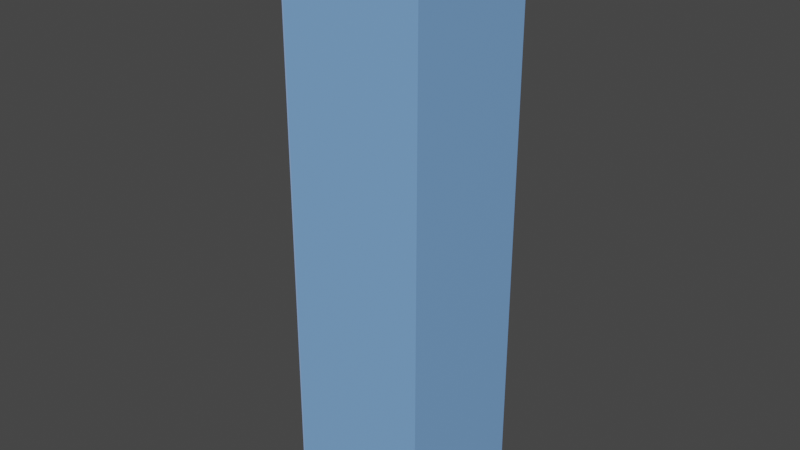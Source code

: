 # Source: locker.blend  (saved by Blender 3.3.6; exported with 4.5.12 LTS)
import bpy
from mathutils import Matrix  # noqa: F401  (used for matrix-valued properties, if any)

bpy.ops.wm.read_factory_settings(use_empty=True)
scene = bpy.context.scene
scene.name = 'Scene'

# ---- collections
col_collection = bpy.data.collections.new('Collection'); scene.collection.children.link(col_collection)

# ---- materials (node trees are filled in below, after node groups)
mat_material_002 = bpy.data.materials.new('Material.002')
mat_material_002.use_transparent_shadow = False
mat_material_001 = bpy.data.materials.new('Material.001')
mat_material_001.use_transparent_shadow = False
mat_material_003 = bpy.data.materials.new('Material.003')
mat_material_003.use_transparent_shadow = False

# ---- material node trees
mat_material_002.use_nodes = True; mat_material_002.node_tree.nodes.clear()
_N = mat_material_002.node_tree.nodes; _L = mat_material_002.node_tree.links
n0 = _N.new('ShaderNodeBsdfPrincipled'); n0.name = 'Principled BSDF'; n0.location = (10, 300)
n0.distribution = 'GGX'
n0.subsurface_method = 'RANDOM_WALK_SKIN'
n0.inputs[0].default_value = (0.2086, 0.4179, 0.7991, 1.0)
n0.inputs[3].default_value = 1.45
n0.inputs[27].default_value = (0.0, 0.0, 0.0, 1.0)
n0.inputs[28].default_value = 1.0
n1 = _N.new('ShaderNodeOutputMaterial'); n1.name = 'Material Output'; n1.location = (300, 300)
_L.new(n0.outputs[0], n1.inputs[0])
n1.is_active_output = True
mat_material_001.use_nodes = True; mat_material_001.node_tree.nodes.clear()
_N = mat_material_001.node_tree.nodes; _L = mat_material_001.node_tree.links
n0 = _N.new('ShaderNodeBsdfPrincipled'); n0.name = 'Principled BSDF'; n0.location = (10, 300)
n0.distribution = 'GGX'
n0.subsurface_method = 'RANDOM_WALK_SKIN'
n0.inputs[0].default_value = (0.2975, 0.4641, 0.7991, 1.0)
n0.inputs[2].default_value = 0.2091
n0.inputs[3].default_value = 1.45
n0.inputs[27].default_value = (0.0, 0.0, 0.0, 1.0)
n0.inputs[28].default_value = 1.0
n1 = _N.new('ShaderNodeOutputMaterial'); n1.name = 'Material Output'; n1.location = (300, 300)
_L.new(n0.outputs[0], n1.inputs[0])
n1.is_active_output = True
mat_material_003.use_nodes = True; mat_material_003.node_tree.nodes.clear()
_N = mat_material_003.node_tree.nodes; _L = mat_material_003.node_tree.links
n0 = _N.new('ShaderNodeBsdfPrincipled'); n0.name = 'Principled BSDF'; n0.location = (10, 300)
n0.distribution = 'GGX'
n0.subsurface_method = 'RANDOM_WALK_SKIN'
n0.inputs[0].default_value = (0.2785, 0.2785, 0.2785, 1.0)
n0.inputs[1].default_value = 1.0
n0.inputs[3].default_value = 1.45
n0.inputs[27].default_value = (0.0, 0.0, 0.0, 1.0)
n0.inputs[28].default_value = 1.0
n1 = _N.new('ShaderNodeOutputMaterial'); n1.name = 'Material Output'; n1.location = (300, 300)
_L.new(n0.outputs[0], n1.inputs[0])
n1.is_active_output = True

# ---- world
world_world = bpy.data.worlds.new('World'); scene.world = world_world
world_world.use_nodes = True; world_world.node_tree.nodes.clear()
_N = world_world.node_tree.nodes; _L = world_world.node_tree.links
n0 = _N.new('ShaderNodeOutputWorld'); n0.name = 'World Output'; n0.location = (300, 300)
n1 = _N.new('ShaderNodeBackground'); n1.name = 'Background'; n1.location = (10, 300)
n1.inputs[0].default_value = (0.05088, 0.05088, 0.05088, 1.0)
_L.new(n1.outputs[0], n0.inputs[0])
n0.is_active_output = True
world_world.color = (0.05088, 0.05088, 0.05088)
world_world.use_sun_shadow = False
world_world.sun_shadow_jitter_overblur = 0.0

# ---- meshes
me_cube_001 = bpy.data.meshes.new('Cube.001')
me_cube_001.from_pydata([(-1.0, -1.0, -4.145), (-1.0, -1.0, 4.145), (-1.0, 1.0, -4.145), (-1.0, 1.0, 4.145), (1.0, -1.0, -4.145), (1.0, -1.0, 4.145), (1.0, 1.0, -4.145), (1.0, 1.0, 4.145), (-1.0, -0.9646, -4.11), (-1.0, -0.9646, 4.11), (-1.0, 0.9646, -4.11), (-1.0, 0.9646, 4.11), (0.9711, -0.9711, -4.116), (0.9711, -0.9711, 4.116), (0.9711, 0.9711, -4.116), (0.9711, 0.9711, 4.116)], [], [(2, 3, 7, 6), (6, 7, 5, 4), (4, 5, 1, 0), (2, 6, 4, 0), (7, 3, 1, 5), (10, 14, 15, 11), (14, 12, 13, 15), (12, 8, 9, 13), (10, 8, 12, 14), (15, 13, 9, 11), (2, 0, 8, 10), (0, 1, 9, 8), (1, 3, 11, 9), (3, 2, 10, 11)])
_uv = me_cube_001.uv_layers.new(name='UVMap')
_uv.uv.foreach_set('vector', [0.375, 0.25, 0.625, 0.25, 0.625, 0.5, 0.375, 0.5, 0.375, 0.5, 0.625, 0.5, 0.625, 0.75, 0.375, 0.75, 0.375, 0.75, 0.625, 0.75, 0.625, 1.0, 0.375, 1.0, 0.125, 0.5, 0.375, 0.5, 0.375, 0.75, 0.125, 0.75, 0.625, 0.5, 0.875, 0.5, 0.875, 0.75, 0.625, 0.75, 0.375, 0.25, 0.375, 0.5, 0.625, 0.5, 0.625, 0.25, 0.375, 0.5, 0.375, 0.75, 0.625, 0.75, 0.625, 0.5, 0.375, 0.75, 0.375, 1.0, 0.625, 1.0, 0.625, 0.75, 0.125, 0.5, 0.125, 0.75, 0.375, 0.75, 0.375, 0.5, 0.625, 0.5, 0.625, 0.75, 0.875, 0.75, 0.875, 0.5, 0.125, 0.5, 0.125, 0.75, 0.125, 0.75, 0.125, 0.5, 0.375, 1.0, 0.625, 1.0, 0.625, 1.0, 0.375, 1.0, 0.875, 0.75, 0.875, 0.5, 0.875, 0.5, 0.875, 0.75, 0.625, 0.25, 0.375, 0.25, 0.375, 0.25, 0.625, 0.25])
me_cube_001.materials.append(mat_material_002)
me_cube_001.update()
me_cube_005 = bpy.data.meshes.new('Cube.005')
me_cube_005.from_pydata([(0.04324, -0.9533, -4.041), (0.04324, 0.9533, -4.041), (0.04324, -0.9533, 4.041), (0.04324, 0.9533, 4.041), (0.04324, -0.9533, 0.0), (0.04324, 0.9533, 0.0), (0.04324, -0.3693, -4.041), (0.04324, 0.2662, -4.041), (0.04324, 0.5904, 4.041), (0.04324, -0.6267, 4.041), (0.04324, -0.6267, 0.0), (0.04324, 0.5904, 0.0), (0.04324, 0.9533, 2.103), (0.04324, 0.9533, 3.45), (0.04324, -0.9533, 3.45), (0.04324, -0.9533, 2.103), (0.05534, 0.588, 2.103), (0.05534, 0.588, 3.45), (0.05534, -0.629, 2.103), (0.05534, -0.629, 3.45), (0.04324, 0.9533, 2.275), (0.04324, 0.9533, 2.444), (0.04324, 0.9533, 2.612), (0.04324, 0.9533, 2.78), (0.04324, 0.9533, 2.949), (0.04324, 0.9533, 3.117), (0.04324, 0.9533, 3.285), (0.04324, -0.9533, 3.285), (0.04324, -0.9533, 3.117), (0.04324, -0.9533, 2.949), (0.04324, -0.9533, 2.78), (0.04324, -0.9533, 2.612), (0.04324, -0.9533, 2.444), (0.04324, -0.9533, 2.275), (0.05534, 0.588, 2.275), (0.05534, 0.588, 2.443), (0.05534, 0.588, 2.611), (0.05534, 0.588, 2.78), (0.05534, 0.588, 2.948), (0.05534, 0.588, 3.117), (0.05534, 0.588, 3.285), (0.05534, -0.629, 2.275), (0.05534, -0.629, 2.443), (0.05534, -0.629, 2.611), (0.05534, -0.629, 2.78), (0.05534, -0.629, 2.948), (0.05534, -0.629, 3.117), (0.05534, -0.629, 3.285), (0.04324, -0.9533, 1.889), (0.04324, 0.9533, 1.889), (0.04324, 0.5904, 1.889), (0.04324, -0.6267, 1.889), (0.04324, 0.9533, 3.621), (0.05534, 0.588, 3.621), (0.05534, -0.629, 3.621), (0.04324, -0.9533, 3.621)], [], [(54, 55, 2, 9), (6, 0, 4, 10), (1, 7, 11, 5), (7, 6, 10, 11), (52, 53, 8, 3), (53, 54, 9, 8), (50, 51, 18, 16), (49, 50, 16, 12), (26, 40, 17, 13), (51, 48, 15, 18), (47, 27, 14, 19), (18, 15, 33, 41), (41, 33, 32, 42), (42, 32, 31, 43), (43, 31, 30, 44), (44, 30, 29, 45), (45, 29, 28, 46), (46, 28, 27, 47), (12, 16, 34, 20), (20, 34, 35, 21), (21, 35, 36, 22), (22, 36, 37, 23), (23, 37, 38, 24), (24, 38, 39, 25), (25, 39, 40, 26), (16, 18, 41, 34), (35, 42, 43, 36), (37, 44, 45, 38), (39, 46, 47, 40), (10, 4, 48, 51), (5, 11, 50, 49), (11, 10, 51, 50), (17, 19, 54, 53), (13, 17, 53, 52), (19, 14, 55, 54)])
_uv = me_cube_005.uv_layers.new(name='UVMap')
_uv.uv.foreach_set('vector', [0.612, 0.6734, 0.612, 0.75, 0.625, 0.75, 0.625, 0.6734, 0.375, 0.6734, 0.375, 0.75, 0.5, 0.75, 0.5, 0.6734, 0.375, 0.5, 0.375, 0.5901, 0.5, 0.5901, 0.5, 0.5, 0.375, 0.5901, 0.375, 0.6734, 0.5, 0.6734, 0.5, 0.5901, 0.612, 0.5, 0.612, 0.5901, 0.625, 0.5901, 0.625, 0.5, 0.612, 0.5901, 0.612, 0.6734, 0.625, 0.6734, 0.625, 0.5901, 0.5584, 0.5901, 0.5584, 0.6734, 0.5651, 0.6734, 0.5651, 0.5901, 0.5584, 0.5, 0.5584, 0.5901, 0.5651, 0.5901, 0.5651, 0.5, 0.6016, 0.5, 0.6016, 0.5901, 0.6067, 0.5901, 0.6067, 0.5, 0.5584, 0.6734, 0.5584, 0.75, 0.5651, 0.75, 0.5651, 0.6734, 0.6016, 0.6734, 0.6016, 0.75, 0.6067, 0.75, 0.6067, 0.6734, 0.5651, 0.6734, 0.5651, 0.75, 0.5704, 0.75, 0.5704, 0.6734, 0.5704, 0.6734, 0.5704, 0.75, 0.5756, 0.75, 0.5756, 0.6734, 0.5756, 0.6734, 0.5756, 0.75, 0.5808, 0.75, 0.5808, 0.6734, 0.5808, 0.6734, 0.5808, 0.75, 0.586, 0.75, 0.586, 0.6734, 0.586, 0.6734, 0.586, 0.75, 0.5912, 0.75, 0.5912, 0.6734, 0.5912, 0.6734, 0.5912, 0.75, 0.5964, 0.75, 0.5964, 0.6734, 0.5964, 0.6734, 0.5964, 0.75, 0.6016, 0.75, 0.6016, 0.6734, 0.5651, 0.5, 0.5651, 0.5901, 0.5704, 0.5901, 0.5704, 0.5, 0.5704, 0.5, 0.5704, 0.5901, 0.5756, 0.5901, 0.5756, 0.5, 0.5756, 0.5, 0.5756, 0.5901, 0.5808, 0.5901, 0.5808, 0.5, 0.5808, 0.5, 0.5808, 0.5901, 0.586, 0.5901, 0.586, 0.5, 0.586, 0.5, 0.586, 0.5901, 0.5912, 0.5901, 0.5912, 0.5, 0.5912, 0.5, 0.5912, 0.5901, 0.5964, 0.5901, 0.5964, 0.5, 0.5964, 0.5, 0.5964, 0.5901, 0.6016, 0.5901, 0.6016, 0.5, 0.5651, 0.5901, 0.5651, 0.6734, 0.5704, 0.6734, 0.5704, 0.5901, 0.5756, 0.5901, 0.5756, 0.6734, 0.5808, 0.6734, 0.5808, 0.5901, 0.586, 0.5901, 0.586, 0.6734, 0.5912, 0.6734, 0.5912, 0.5901, 0.5964, 0.5901, 0.5964, 0.6734, 0.6016, 0.6734, 0.6016, 0.5901, 0.5, 0.6734, 0.5, 0.75, 0.5584, 0.75, 0.5584, 0.6734, 0.5, 0.5, 0.5, 0.5901, 0.5584, 0.5901, 0.5584, 0.5, 0.5, 0.5901, 0.5, 0.6734, 0.5584, 0.6734, 0.5584, 0.5901, 0.6067, 0.5901, 0.6067, 0.6734, 0.612, 0.6734, 0.612, 0.5901, 0.6067, 0.5, 0.6067, 0.5901, 0.612, 0.5901, 0.612, 0.5, 0.6067, 0.6734, 0.6067, 0.75, 0.612, 0.75, 0.612, 0.6734])
me_cube_005.materials.append(mat_material_001)
me_cube_005.update()
me_cube_007 = bpy.data.meshes.new('Cube.007')
me_cube_007.from_pydata([(-0.9931, -0.9551, -4.032), (-0.9931, 0.9501, -4.032), (-0.9931, -0.9551, 4.044), (-0.9931, 0.9501, 4.044), (-0.9931, -0.9551, 0.0), (-0.9931, 0.9501, 0.0), (-0.9931, -0.3399, -4.032), (-0.9931, 0.2952, -4.032), (-0.9931, 0.6622, 4.056), (-0.9931, -0.7188, 4.044), (-0.9931, -0.7188, 0.0), (-0.9931, 0.6622, 0.0), (-0.9931, -0.9551, 3.561), (-0.9931, -0.9551, 2.213), (-0.9931, 0.9501, 3.561), (-0.9931, 0.9501, 2.213), (-0.9931, 0.6622, 2.219), (-0.9931, 0.6622, 3.571), (-0.9931, -0.7188, 2.213), (-0.9931, -0.7188, 3.561), (-0.9931, -0.9551, 3.399), (-0.9931, -0.9551, 3.231), (-0.9931, -0.9551, 3.062), (-0.9931, -0.9551, 2.894), (-0.9931, -0.9551, 2.725), (-0.9931, -0.9551, 2.557), (-0.9931, -0.9551, 2.388), (-0.9931, 0.9501, 3.399), (-0.9931, 0.9501, 3.231), (-0.9931, 0.9501, 3.062), (-0.9931, 0.9501, 2.894), (-0.9931, 0.9501, 2.725), (-0.9931, 0.9501, 2.557), (-0.9931, 0.9501, 2.388), (-0.9931, 0.6622, 2.395), (-0.9931, 0.6622, 2.564), (-0.9931, 0.6622, 2.733), (-0.9931, 0.6622, 2.902), (-0.9931, 0.6622, 3.071), (-0.9931, 0.6622, 3.24), (-0.9931, 0.6622, 3.409), (-0.9931, -0.7188, 2.388), (-0.9931, -0.7188, 2.557), (-0.9931, -0.7188, 2.725), (-0.9931, -0.7188, 2.894), (-0.9931, -0.7188, 3.062), (-0.9931, -0.7188, 3.231), (-0.9931, -0.7188, 3.399), (-0.9931, 0.6622, 3.409), (-0.9931, 0.6622, 3.571), (-0.9931, -0.7188, 3.399), (-0.9931, -0.7188, 3.561), (-0.9231, -0.9551, -4.032), (-0.9231, 0.9501, -4.032), (-0.9231, -0.9551, 4.044), (-0.9231, 0.9501, 4.044), (-0.9231, -0.9551, 0.0), (-0.9231, 0.9501, 0.0), (-0.9231, -0.3399, -4.032), (-0.9231, 0.2952, -4.032), (-0.9231, 0.6622, 4.056), (-0.9231, -0.7188, 4.044), (-0.9231, -0.7188, 0.0), (-0.9231, 0.6622, 0.0), (-0.9231, -0.9551, 3.561), (-0.9231, -0.9551, 2.213), (-0.9231, 0.9501, 3.561), (-0.9231, 0.9501, 2.213), (-0.9231, 0.6622, 2.219), (-0.9348, 0.6622, 3.532), (-0.9231, -0.7188, 2.213), (-0.9349, -0.7188, 3.522), (-0.9231, -0.9551, 3.399), (-0.9231, -0.9551, 3.231), (-0.9231, -0.9551, 3.062), (-0.9231, -0.9551, 2.894), (-0.9231, -0.9551, 2.725), (-0.9231, -0.9551, 2.557), (-0.9231, -0.9551, 2.388), (-0.9231, 0.9501, 3.399), (-0.9231, 0.9501, 3.231), (-0.9231, 0.9501, 3.062), (-0.9231, 0.9501, 2.894), (-0.9231, 0.9501, 2.725), (-0.9231, 0.9501, 2.557), (-0.9231, 0.9501, 2.388), (-0.9231, 0.6622, 2.395), (-0.9231, 0.6622, 2.564), (-0.9231, 0.6622, 2.733), (-0.9231, 0.6622, 2.902), (-0.9231, 0.6622, 3.071), (-0.9231, 0.6622, 3.24), (-0.9349, 0.6622, 3.37), (-0.9231, -0.7188, 2.388), (-0.9231, -0.7188, 2.557), (-0.9231, -0.7188, 2.725), (-0.9231, -0.7188, 2.894), (-0.9231, -0.7188, 3.062), (-0.9231, -0.7188, 3.231), (-0.9348, -0.7188, 3.36), (-0.9931, 0.6622, 3.339), (-0.9931, 0.6622, 3.501), (-0.9931, -0.7188, 3.329), (-0.9931, -0.7188, 3.491), (-0.9931, -0.9551, 4.032), (-0.9931, 0.9501, 4.032), (-0.9931, -0.9551, -4.044), (-0.9931, 0.9501, -4.044), (-0.9931, -0.3399, 4.032), (-0.9931, 0.2952, 4.032), (-0.9931, 0.6622, -4.056), (-0.9931, -0.7188, -4.044), (-0.9931, -0.9551, -3.561), (-0.9931, -0.9551, -2.213), (-0.9931, 0.9501, -3.561), (-0.9931, 0.9501, -2.213), (-0.9931, 0.6622, -2.219), (-0.9931, 0.6622, -3.571), (-0.9931, -0.7188, -2.213), (-0.9931, -0.7188, -3.561), (-0.9931, -0.9551, -3.399), (-0.9931, -0.9551, -3.231), (-0.9931, -0.9551, -3.062), (-0.9931, -0.9551, -2.894), (-0.9931, -0.9551, -2.725), (-0.9931, -0.9551, -2.557), (-0.9931, -0.9551, -2.388), (-0.9931, 0.9501, -3.399), (-0.9931, 0.9501, -3.231), (-0.9931, 0.9501, -3.062), (-0.9931, 0.9501, -2.894), (-0.9931, 0.9501, -2.725), (-0.9931, 0.9501, -2.557), (-0.9931, 0.9501, -2.388), (-0.9931, 0.6622, -2.395), (-0.9931, 0.6622, -2.564), (-0.9931, 0.6622, -2.733), (-0.9931, 0.6622, -2.902), (-0.9931, 0.6622, -3.071), (-0.9931, 0.6622, -3.24), (-0.9931, 0.6622, -3.409), (-0.9931, -0.7188, -2.388), (-0.9931, -0.7188, -2.557), (-0.9931, -0.7188, -2.725), (-0.9931, -0.7188, -2.894), (-0.9931, -0.7188, -3.062), (-0.9931, -0.7188, -3.231), (-0.9931, -0.7188, -3.399), (-0.9931, 0.6622, -3.409), (-0.9931, 0.6622, -3.571), (-0.9931, -0.7188, -3.399), (-0.9931, -0.7188, -3.561), (-0.9231, -0.9551, 4.032), (-0.9231, 0.9501, 4.032), (-0.9231, -0.9551, -4.044), (-0.9231, 0.9501, -4.044), (-0.9231, -0.3399, 4.032), (-0.9231, 0.2952, 4.032), (-0.9231, 0.6622, -4.056), (-0.9231, -0.7188, -4.044), (-0.9231, -0.9551, -3.561), (-0.9231, -0.9551, -2.213), (-0.9231, 0.9501, -3.561), (-0.9231, 0.9501, -2.213), (-0.9231, 0.6622, -2.219), (-0.9348, 0.6622, -3.532), (-0.9231, -0.7188, -2.213), (-0.9349, -0.7188, -3.522), (-0.9231, -0.9551, -3.399), (-0.9231, -0.9551, -3.231), (-0.9231, -0.9551, -3.062), (-0.9231, -0.9551, -2.894), (-0.9231, -0.9551, -2.725), (-0.9231, -0.9551, -2.557), (-0.9231, -0.9551, -2.388), (-0.9231, 0.9501, -3.399), (-0.9231, 0.9501, -3.231), (-0.9231, 0.9501, -3.062), (-0.9231, 0.9501, -2.894), (-0.9231, 0.9501, -2.725), (-0.9231, 0.9501, -2.557), (-0.9231, 0.9501, -2.388), (-0.9231, 0.6622, -2.395), (-0.9231, 0.6622, -2.564), (-0.9231, 0.6622, -2.733), (-0.9231, 0.6622, -2.902), (-0.9231, 0.6622, -3.071), (-0.9231, 0.6622, -3.24), (-0.9349, 0.6622, -3.37), (-0.9231, -0.7188, -2.388), (-0.9231, -0.7188, -2.557), (-0.9231, -0.7188, -2.725), (-0.9231, -0.7188, -2.894), (-0.9231, -0.7188, -3.062), (-0.9231, -0.7188, -3.231), (-0.9348, -0.7188, -3.36), (-0.9931, 0.6622, -3.339), (-0.9931, 0.6622, -3.501), (-0.9931, -0.7188, -3.329), (-0.9931, -0.7188, -3.491)], [], [(19, 12, 2, 9), (6, 0, 4, 10), (1, 7, 11, 5), (7, 6, 10, 11), (14, 17, 8, 3), (17, 19, 9, 8), (11, 10, 18, 16), (19, 17, 49, 51), (5, 11, 16, 15), (27, 40, 17, 14), (10, 4, 13, 18), (47, 20, 12, 19), (18, 13, 26, 41), (41, 26, 25, 42), (42, 25, 24, 43), (43, 24, 23, 44), (44, 23, 22, 45), (45, 22, 21, 46), (46, 21, 20, 47), (15, 16, 34, 33), (33, 34, 35, 32), (32, 35, 36, 31), (31, 36, 37, 30), (30, 37, 38, 29), (29, 38, 39, 28), (28, 39, 40, 27), (16, 18, 41, 34), (34, 41, 42, 35), (35, 42, 43, 36), (36, 43, 44, 37), (37, 44, 45, 38), (38, 45, 46, 39), (39, 46, 47, 40), (47, 19, 51, 50), (40, 47, 50, 48), (17, 40, 48, 49), (71, 61, 54, 64), (58, 62, 56, 52), (53, 57, 63, 59), (59, 63, 62, 58), (66, 55, 60, 69), (69, 60, 61, 71), (63, 68, 70, 62), (71, 103, 101, 69), (57, 67, 68, 63), (79, 66, 69, 92), (62, 70, 65, 56), (99, 71, 64, 72), (70, 93, 78, 65), (93, 94, 77, 78), (94, 95, 76, 77), (95, 96, 75, 76), (96, 97, 74, 75), (97, 98, 73, 74), (98, 99, 72, 73), (67, 85, 86, 68), (85, 84, 87, 86), (84, 83, 88, 87), (83, 82, 89, 88), (82, 81, 90, 89), (81, 80, 91, 90), (80, 79, 92, 91), (68, 86, 93, 70), (86, 87, 94, 93), (87, 88, 95, 94), (88, 89, 96, 95), (89, 90, 97, 96), (90, 91, 98, 97), (91, 92, 99, 98), (99, 102, 103, 71), (92, 100, 102, 99), (69, 101, 100, 92), (7, 1, 53, 59), (4, 0, 52, 56), (9, 2, 54, 61), (1, 5, 57, 53), (13, 4, 56, 65), (5, 15, 67, 57), (0, 6, 58, 52), (6, 7, 59, 58), (3, 8, 60, 55), (8, 9, 61, 60), (2, 12, 64, 54), (26, 13, 65, 78), (14, 3, 55, 66), (15, 33, 85, 67), (12, 20, 72, 64), (20, 21, 73, 72), (21, 22, 74, 73), (22, 23, 75, 74), (23, 24, 76, 75), (24, 25, 77, 76), (25, 26, 78, 77), (27, 14, 66, 79), (28, 27, 79, 80), (29, 28, 80, 81), (30, 29, 81, 82), (31, 30, 82, 83), (32, 31, 83, 84), (33, 32, 84, 85), (49, 48, 100, 101), (50, 51, 103, 102), (51, 49, 101, 103), (48, 50, 102, 100), (119, 111, 106, 112), (108, 10, 4, 104), (105, 5, 11, 109), (109, 11, 10, 108), (114, 107, 110, 117), (117, 110, 111, 119), (11, 116, 118, 10), (119, 151, 149, 117), (5, 115, 116, 11), (127, 114, 117, 140), (10, 118, 113, 4), (147, 119, 112, 120), (118, 141, 126, 113), (141, 142, 125, 126), (142, 143, 124, 125), (143, 144, 123, 124), (144, 145, 122, 123), (145, 146, 121, 122), (146, 147, 120, 121), (115, 133, 134, 116), (133, 132, 135, 134), (132, 131, 136, 135), (131, 130, 137, 136), (130, 129, 138, 137), (129, 128, 139, 138), (128, 127, 140, 139), (116, 134, 141, 118), (134, 135, 142, 141), (135, 136, 143, 142), (136, 137, 144, 143), (137, 138, 145, 144), (138, 139, 146, 145), (139, 140, 147, 146), (147, 150, 151, 119), (140, 148, 150, 147), (117, 149, 148, 140), (167, 160, 154, 159), (156, 152, 56, 62), (153, 157, 63, 57), (157, 156, 62, 63), (162, 165, 158, 155), (165, 167, 159, 158), (63, 62, 166, 164), (167, 165, 197, 199), (57, 63, 164, 163), (175, 188, 165, 162), (62, 56, 161, 166), (195, 168, 160, 167), (166, 161, 174, 189), (189, 174, 173, 190), (190, 173, 172, 191), (191, 172, 171, 192), (192, 171, 170, 193), (193, 170, 169, 194), (194, 169, 168, 195), (163, 164, 182, 181), (181, 182, 183, 180), (180, 183, 184, 179), (179, 184, 185, 178), (178, 185, 186, 177), (177, 186, 187, 176), (176, 187, 188, 175), (164, 166, 189, 182), (182, 189, 190, 183), (183, 190, 191, 184), (184, 191, 192, 185), (185, 192, 193, 186), (186, 193, 194, 187), (187, 194, 195, 188), (195, 167, 199, 198), (188, 195, 198, 196), (165, 188, 196, 197), (109, 157, 153, 105), (4, 56, 152, 104), (111, 159, 154, 106), (105, 153, 57, 5), (113, 161, 56, 4), (5, 57, 163, 115), (104, 152, 156, 108), (108, 156, 157, 109), (107, 155, 158, 110), (110, 158, 159, 111), (106, 154, 160, 112), (126, 174, 161, 113), (114, 162, 155, 107), (115, 163, 181, 133), (112, 160, 168, 120), (120, 168, 169, 121), (121, 169, 170, 122), (122, 170, 171, 123), (123, 171, 172, 124), (124, 172, 173, 125), (125, 173, 174, 126), (127, 175, 162, 114), (128, 176, 175, 127), (129, 177, 176, 128), (130, 178, 177, 129), (131, 179, 178, 130), (132, 180, 179, 131), (133, 181, 180, 132), (149, 197, 196, 148), (150, 198, 199, 151), (151, 199, 197, 149), (148, 196, 198, 150)])
_uv = me_cube_007.uv_layers.new(name='UVMap')
_uv.uv.foreach_set('vector', [0.61, 0.6693, 0.61, 0.75, 0.625, 0.75, 0.625, 0.6693, 0.375, 0.6693, 0.375, 0.75, 0.4998, 0.75, 0.4998, 0.6693, 0.375, 0.5, 0.375, 0.5859, 0.4998, 0.5859, 0.4998, 0.5, 0.375, 0.5859, 0.375, 0.6693, 0.4998, 0.6693, 0.4998, 0.5859, 0.61, 0.5, 0.61, 0.5859, 0.625, 0.5859, 0.625, 0.5, 0.61, 0.5859, 0.61, 0.6693, 0.625, 0.6693, 0.625, 0.5859, 0.4998, 0.5859, 0.4998, 0.6693, 0.5683, 0.6693, 0.5683, 0.5859, 0.61, 0.6693, 0.61, 0.5859, 0.61, 0.5859, 0.61, 0.6693, 0.4998, 0.5, 0.4998, 0.5859, 0.5683, 0.5859, 0.5683, 0.5, 0.605, 0.5, 0.605, 0.5859, 0.61, 0.5859, 0.61, 0.5, 0.4998, 0.6693, 0.4998, 0.75, 0.5683, 0.75, 0.5683, 0.6693, 0.605, 0.6693, 0.605, 0.75, 0.61, 0.75, 0.61, 0.6693, 0.5683, 0.6693, 0.5683, 0.75, 0.5737, 0.75, 0.5737, 0.6693, 0.5737, 0.6693, 0.5737, 0.75, 0.579, 0.75, 0.579, 0.6693, 0.579, 0.6693, 0.579, 0.75, 0.5842, 0.75, 0.5842, 0.6693, 0.5842, 0.6693, 0.5842, 0.75, 0.5894, 0.75, 0.5894, 0.6693, 0.5894, 0.6693, 0.5894, 0.75, 0.5946, 0.75, 0.5946, 0.6693, 0.5946, 0.6693, 0.5946, 0.75, 0.5998, 0.75, 0.5998, 0.6693, 0.5998, 0.6693, 0.5998, 0.75, 0.605, 0.75, 0.605, 0.6693, 0.5683, 0.5, 0.5683, 0.5859, 0.5737, 0.5859, 0.5737, 0.5, 0.5737, 0.5, 0.5737, 0.5859, 0.579, 0.5859, 0.579, 0.5, 0.579, 0.5, 0.579, 0.5859, 0.5842, 0.5859, 0.5842, 0.5, 0.5842, 0.5, 0.5842, 0.5859, 0.5894, 0.5859, 0.5894, 0.5, 0.5894, 0.5, 0.5894, 0.5859, 0.5946, 0.5859, 0.5946, 0.5, 0.5946, 0.5, 0.5946, 0.5859, 0.5998, 0.5859, 0.5998, 0.5, 0.5998, 0.5, 0.5998, 0.5859, 0.605, 0.5859, 0.605, 0.5, 0.5683, 0.5859, 0.5683, 0.6693, 0.5737, 0.6693, 0.5737, 0.5859, 0.5737, 0.5859, 0.5737, 0.6693, 0.579, 0.6693, 0.579, 0.5859, 0.579, 0.5859, 0.579, 0.6693, 0.5842, 0.6693, 0.5842, 0.5859, 0.5842, 0.5859, 0.5842, 0.6693, 0.5894, 0.6693, 0.5894, 0.5859, 0.5894, 0.5859, 0.5894, 0.6693, 0.5946, 0.6693, 0.5946, 0.5859, 0.5946, 0.5859, 0.5946, 0.6693, 0.5998, 0.6693, 0.5998, 0.5859, 0.5998, 0.5859, 0.5998, 0.6693, 0.605, 0.6693, 0.605, 0.5859, 0.605, 0.6693, 0.61, 0.6693, 0.61, 0.6693, 0.605, 0.6693, 0.605, 0.5859, 0.605, 0.6693, 0.605, 0.6693, 0.605, 0.5859, 0.61, 0.5859, 0.605, 0.5859, 0.605, 0.5859, 0.61, 0.5859, 0.61, 0.6693, 0.625, 0.6693, 0.625, 0.75, 0.61, 0.75, 0.375, 0.6693, 0.4998, 0.6693, 0.4998, 0.75, 0.375, 0.75, 0.375, 0.5, 0.4998, 0.5, 0.4998, 0.5859, 0.375, 0.5859, 0.375, 0.5859, 0.4998, 0.5859, 0.4998, 0.6693, 0.375, 0.6693, 0.61, 0.5, 0.625, 0.5, 0.625, 0.5859, 0.61, 0.5859, 0.61, 0.5859, 0.625, 0.5859, 0.625, 0.6693, 0.61, 0.6693, 0.4998, 0.5859, 0.5683, 0.5859, 0.5683, 0.6693, 0.4998, 0.6693, 0.61, 0.6693, 0.61, 0.6693, 0.61, 0.5859, 0.61, 0.5859, 0.4998, 0.5, 0.5683, 0.5, 0.5683, 0.5859, 0.4998, 0.5859, 0.605, 0.5, 0.61, 0.5, 0.61, 0.5859, 0.605, 0.5859, 0.4998, 0.6693, 0.5683, 0.6693, 0.5683, 0.75, 0.4998, 0.75, 0.605, 0.6693, 0.61, 0.6693, 0.61, 0.75, 0.605, 0.75, 0.5683, 0.6693, 0.5737, 0.6693, 0.5737, 0.75, 0.5683, 0.75, 0.5737, 0.6693, 0.579, 0.6693, 0.579, 0.75, 0.5737, 0.75, 0.579, 0.6693, 0.5842, 0.6693, 0.5842, 0.75, 0.579, 0.75, 0.5842, 0.6693, 0.5894, 0.6693, 0.5894, 0.75, 0.5842, 0.75, 0.5894, 0.6693, 0.5946, 0.6693, 0.5946, 0.75, 0.5894, 0.75, 0.5946, 0.6693, 0.5998, 0.6693, 0.5998, 0.75, 0.5946, 0.75, 0.5998, 0.6693, 0.605, 0.6693, 0.605, 0.75, 0.5998, 0.75, 0.5683, 0.5, 0.5737, 0.5, 0.5737, 0.5859, 0.5683, 0.5859, 0.5737, 0.5, 0.579, 0.5, 0.579, 0.5859, 0.5737, 0.5859, 0.579, 0.5, 0.5842, 0.5, 0.5842, 0.5859, 0.579, 0.5859, 0.5842, 0.5, 0.5894, 0.5, 0.5894, 0.5859, 0.5842, 0.5859, 0.5894, 0.5, 0.5946, 0.5, 0.5946, 0.5859, 0.5894, 0.5859, 0.5946, 0.5, 0.5998, 0.5, 0.5998, 0.5859, 0.5946, 0.5859, 0.5998, 0.5, 0.605, 0.5, 0.605, 0.5859, 0.5998, 0.5859, 0.5683, 0.5859, 0.5737, 0.5859, 0.5737, 0.6693, 0.5683, 0.6693, 0.5737, 0.5859, 0.579, 0.5859, 0.579, 0.6693, 0.5737, 0.6693, 0.579, 0.5859, 0.5842, 0.5859, 0.5842, 0.6693, 0.579, 0.6693, 0.5842, 0.5859, 0.5894, 0.5859, 0.5894, 0.6693, 0.5842, 0.6693, 0.5894, 0.5859, 0.5946, 0.5859, 0.5946, 0.6693, 0.5894, 0.6693, 0.5946, 0.5859, 0.5998, 0.5859, 0.5998, 0.6693, 0.5946, 0.6693, 0.5998, 0.5859, 0.605, 0.5859, 0.605, 0.6693, 0.5998, 0.6693, 0.605, 0.6693, 0.605, 0.6693, 0.61, 0.6693, 0.61, 0.6693, 0.605, 0.5859, 0.605, 0.5859, 0.605, 0.6693, 0.605, 0.6693, 0.61, 0.5859, 0.61, 0.5859, 0.605, 0.5859, 0.605, 0.5859, 0.375, 0.5859, 0.375, 0.5, 0.375, 0.5, 0.375, 0.5859, 0.4998, 0.75, 0.375, 0.75, 0.375, 0.75, 0.4998, 0.75, 0.625, 0.6693, 0.625, 0.75, 0.625, 0.75, 0.625, 0.6693, 0.375, 0.5, 0.4998, 0.5, 0.4998, 0.5, 0.375, 0.5, 0.5683, 0.75, 0.4998, 0.75, 0.4998, 0.75, 0.5683, 0.75, 0.4998, 0.5, 0.5683, 0.5, 0.5683, 0.5, 0.4998, 0.5, 0.375, 0.75, 0.375, 0.6693, 0.375, 0.6693, 0.375, 0.75, 0.375, 0.6693, 0.375, 0.5859, 0.375, 0.5859, 0.375, 0.6693, 0.625, 0.5, 0.625, 0.5859, 0.625, 0.5859, 0.625, 0.5, 0.625, 0.5859, 0.625, 0.6693, 0.625, 0.6693, 0.625, 0.5859, 0.625, 0.75, 0.61, 0.75, 0.61, 0.75, 0.625, 0.75, 0.5737, 0.75, 0.5683, 0.75, 0.5683, 0.75, 0.5737, 0.75, 0.61, 0.5, 0.625, 0.5, 0.625, 0.5, 0.61, 0.5, 0.5683, 0.5, 0.5737, 0.5, 0.5737, 0.5, 0.5683, 0.5, 0.61, 0.75, 0.605, 0.75, 0.605, 0.75, 0.61, 0.75, 0.605, 0.75, 0.5998, 0.75, 0.5998, 0.75, 0.605, 0.75, 0.5998, 0.75, 0.5946, 0.75, 0.5946, 0.75, 0.5998, 0.75, 0.5946, 0.75, 0.5894, 0.75, 0.5894, 0.75, 0.5946, 0.75, 0.5894, 0.75, 0.5842, 0.75, 0.5842, 0.75, 0.5894, 0.75, 0.5842, 0.75, 0.579, 0.75, 0.579, 0.75, 0.5842, 0.75, 0.579, 0.75, 0.5737, 0.75, 0.5737, 0.75, 0.579, 0.75, 0.605, 0.5, 0.61, 0.5, 0.61, 0.5, 0.605, 0.5, 0.5998, 0.5, 0.605, 0.5, 0.605, 0.5, 0.5998, 0.5, 0.5946, 0.5, 0.5998, 0.5, 0.5998, 0.5, 0.5946, 0.5, 0.5894, 0.5, 0.5946, 0.5, 0.5946, 0.5, 0.5894, 0.5, 0.5842, 0.5, 0.5894, 0.5, 0.5894, 0.5, 0.5842, 0.5, 0.579, 0.5, 0.5842, 0.5, 0.5842, 0.5, 0.579, 0.5, 0.5737, 0.5, 0.579, 0.5, 0.579, 0.5, 0.5737, 0.5, 0.61, 0.5859, 0.605, 0.5859, 0.605, 0.5859, 0.61, 0.5859, 0.605, 0.6693, 0.61, 0.6693, 0.61, 0.6693, 0.605, 0.6693, 0.61, 0.6693, 0.61, 0.5859, 0.61, 0.5859, 0.61, 0.6693, 0.605, 0.5859, 0.605, 0.6693, 0.605, 0.6693, 0.605, 0.5859, 0.61, 0.6693, 0.625, 0.6693, 0.625, 0.75, 0.61, 0.75, 0.375, 0.6693, 0.4998, 0.6693, 0.4998, 0.75, 0.375, 0.75, 0.375, 0.5, 0.4998, 0.5, 0.4998, 0.5859, 0.375, 0.5859, 0.375, 0.5859, 0.4998, 0.5859, 0.4998, 0.6693, 0.375, 0.6693, 0.61, 0.5, 0.625, 0.5, 0.625, 0.5859, 0.61, 0.5859, 0.61, 0.5859, 0.625, 0.5859, 0.625, 0.6693, 0.61, 0.6693, 0.4998, 0.5859, 0.5683, 0.5859, 0.5683, 0.6693, 0.4998, 0.6693, 0.61, 0.6693, 0.61, 0.6693, 0.61, 0.5859, 0.61, 0.5859, 0.4998, 0.5, 0.5683, 0.5, 0.5683, 0.5859, 0.4998, 0.5859, 0.605, 0.5, 0.61, 0.5, 0.61, 0.5859, 0.605, 0.5859, 0.4998, 0.6693, 0.5683, 0.6693, 0.5683, 0.75, 0.4998, 0.75, 0.605, 0.6693, 0.61, 0.6693, 0.61, 0.75, 0.605, 0.75, 0.5683, 0.6693, 0.5737, 0.6693, 0.5737, 0.75, 0.5683, 0.75, 0.5737, 0.6693, 0.579, 0.6693, 0.579, 0.75, 0.5737, 0.75, 0.579, 0.6693, 0.5842, 0.6693, 0.5842, 0.75, 0.579, 0.75, 0.5842, 0.6693, 0.5894, 0.6693, 0.5894, 0.75, 0.5842, 0.75, 0.5894, 0.6693, 0.5946, 0.6693, 0.5946, 0.75, 0.5894, 0.75, 0.5946, 0.6693, 0.5998, 0.6693, 0.5998, 0.75, 0.5946, 0.75, 0.5998, 0.6693, 0.605, 0.6693, 0.605, 0.75, 0.5998, 0.75, 0.5683, 0.5, 0.5737, 0.5, 0.5737, 0.5859, 0.5683, 0.5859, 0.5737, 0.5, 0.579, 0.5, 0.579, 0.5859, 0.5737, 0.5859, 0.579, 0.5, 0.5842, 0.5, 0.5842, 0.5859, 0.579, 0.5859, 0.5842, 0.5, 0.5894, 0.5, 0.5894, 0.5859, 0.5842, 0.5859, 0.5894, 0.5, 0.5946, 0.5, 0.5946, 0.5859, 0.5894, 0.5859, 0.5946, 0.5, 0.5998, 0.5, 0.5998, 0.5859, 0.5946, 0.5859, 0.5998, 0.5, 0.605, 0.5, 0.605, 0.5859, 0.5998, 0.5859, 0.5683, 0.5859, 0.5737, 0.5859, 0.5737, 0.6693, 0.5683, 0.6693, 0.5737, 0.5859, 0.579, 0.5859, 0.579, 0.6693, 0.5737, 0.6693, 0.579, 0.5859, 0.5842, 0.5859, 0.5842, 0.6693, 0.579, 0.6693, 0.5842, 0.5859, 0.5894, 0.5859, 0.5894, 0.6693, 0.5842, 0.6693, 0.5894, 0.5859, 0.5946, 0.5859, 0.5946, 0.6693, 0.5894, 0.6693, 0.5946, 0.5859, 0.5998, 0.5859, 0.5998, 0.6693, 0.5946, 0.6693, 0.5998, 0.5859, 0.605, 0.5859, 0.605, 0.6693, 0.5998, 0.6693, 0.605, 0.6693, 0.605, 0.6693, 0.61, 0.6693, 0.61, 0.6693, 0.605, 0.5859, 0.605, 0.5859, 0.605, 0.6693, 0.605, 0.6693, 0.61, 0.5859, 0.61, 0.5859, 0.605, 0.5859, 0.605, 0.5859, 0.61, 0.6693, 0.61, 0.75, 0.625, 0.75, 0.625, 0.6693, 0.375, 0.6693, 0.375, 0.75, 0.4998, 0.75, 0.4998, 0.6693, 0.375, 0.5, 0.375, 0.5859, 0.4998, 0.5859, 0.4998, 0.5, 0.375, 0.5859, 0.375, 0.6693, 0.4998, 0.6693, 0.4998, 0.5859, 0.61, 0.5, 0.61, 0.5859, 0.625, 0.5859, 0.625, 0.5, 0.61, 0.5859, 0.61, 0.6693, 0.625, 0.6693, 0.625, 0.5859, 0.4998, 0.5859, 0.4998, 0.6693, 0.5683, 0.6693, 0.5683, 0.5859, 0.61, 0.6693, 0.61, 0.5859, 0.61, 0.5859, 0.61, 0.6693, 0.4998, 0.5, 0.4998, 0.5859, 0.5683, 0.5859, 0.5683, 0.5, 0.605, 0.5, 0.605, 0.5859, 0.61, 0.5859, 0.61, 0.5, 0.4998, 0.6693, 0.4998, 0.75, 0.5683, 0.75, 0.5683, 0.6693, 0.605, 0.6693, 0.605, 0.75, 0.61, 0.75, 0.61, 0.6693, 0.5683, 0.6693, 0.5683, 0.75, 0.5737, 0.75, 0.5737, 0.6693, 0.5737, 0.6693, 0.5737, 0.75, 0.579, 0.75, 0.579, 0.6693, 0.579, 0.6693, 0.579, 0.75, 0.5842, 0.75, 0.5842, 0.6693, 0.5842, 0.6693, 0.5842, 0.75, 0.5894, 0.75, 0.5894, 0.6693, 0.5894, 0.6693, 0.5894, 0.75, 0.5946, 0.75, 0.5946, 0.6693, 0.5946, 0.6693, 0.5946, 0.75, 0.5998, 0.75, 0.5998, 0.6693, 0.5998, 0.6693, 0.5998, 0.75, 0.605, 0.75, 0.605, 0.6693, 0.5683, 0.5, 0.5683, 0.5859, 0.5737, 0.5859, 0.5737, 0.5, 0.5737, 0.5, 0.5737, 0.5859, 0.579, 0.5859, 0.579, 0.5, 0.579, 0.5, 0.579, 0.5859, 0.5842, 0.5859, 0.5842, 0.5, 0.5842, 0.5, 0.5842, 0.5859, 0.5894, 0.5859, 0.5894, 0.5, 0.5894, 0.5, 0.5894, 0.5859, 0.5946, 0.5859, 0.5946, 0.5, 0.5946, 0.5, 0.5946, 0.5859, 0.5998, 0.5859, 0.5998, 0.5, 0.5998, 0.5, 0.5998, 0.5859, 0.605, 0.5859, 0.605, 0.5, 0.5683, 0.5859, 0.5683, 0.6693, 0.5737, 0.6693, 0.5737, 0.5859, 0.5737, 0.5859, 0.5737, 0.6693, 0.579, 0.6693, 0.579, 0.5859, 0.579, 0.5859, 0.579, 0.6693, 0.5842, 0.6693, 0.5842, 0.5859, 0.5842, 0.5859, 0.5842, 0.6693, 0.5894, 0.6693, 0.5894, 0.5859, 0.5894, 0.5859, 0.5894, 0.6693, 0.5946, 0.6693, 0.5946, 0.5859, 0.5946, 0.5859, 0.5946, 0.6693, 0.5998, 0.6693, 0.5998, 0.5859, 0.5998, 0.5859, 0.5998, 0.6693, 0.605, 0.6693, 0.605, 0.5859, 0.605, 0.6693, 0.61, 0.6693, 0.61, 0.6693, 0.605, 0.6693, 0.605, 0.5859, 0.605, 0.6693, 0.605, 0.6693, 0.605, 0.5859, 0.61, 0.5859, 0.605, 0.5859, 0.605, 0.5859, 0.61, 0.5859, 0.375, 0.5859, 0.375, 0.5859, 0.375, 0.5, 0.375, 0.5, 0.4998, 0.75, 0.4998, 0.75, 0.375, 0.75, 0.375, 0.75, 0.625, 0.6693, 0.625, 0.6693, 0.625, 0.75, 0.625, 0.75, 0.375, 0.5, 0.375, 0.5, 0.4998, 0.5, 0.4998, 0.5, 0.5683, 0.75, 0.5683, 0.75, 0.4998, 0.75, 0.4998, 0.75, 0.4998, 0.5, 0.4998, 0.5, 0.5683, 0.5, 0.5683, 0.5, 0.375, 0.75, 0.375, 0.75, 0.375, 0.6693, 0.375, 0.6693, 0.375, 0.6693, 0.375, 0.6693, 0.375, 0.5859, 0.375, 0.5859, 0.625, 0.5, 0.625, 0.5, 0.625, 0.5859, 0.625, 0.5859, 0.625, 0.5859, 0.625, 0.5859, 0.625, 0.6693, 0.625, 0.6693, 0.625, 0.75, 0.625, 0.75, 0.61, 0.75, 0.61, 0.75, 0.5737, 0.75, 0.5737, 0.75, 0.5683, 0.75, 0.5683, 0.75, 0.61, 0.5, 0.61, 0.5, 0.625, 0.5, 0.625, 0.5, 0.5683, 0.5, 0.5683, 0.5, 0.5737, 0.5, 0.5737, 0.5, 0.61, 0.75, 0.61, 0.75, 0.605, 0.75, 0.605, 0.75, 0.605, 0.75, 0.605, 0.75, 0.5998, 0.75, 0.5998, 0.75, 0.5998, 0.75, 0.5998, 0.75, 0.5946, 0.75, 0.5946, 0.75, 0.5946, 0.75, 0.5946, 0.75, 0.5894, 0.75, 0.5894, 0.75, 0.5894, 0.75, 0.5894, 0.75, 0.5842, 0.75, 0.5842, 0.75, 0.5842, 0.75, 0.5842, 0.75, 0.579, 0.75, 0.579, 0.75, 0.579, 0.75, 0.579, 0.75, 0.5737, 0.75, 0.5737, 0.75, 0.605, 0.5, 0.605, 0.5, 0.61, 0.5, 0.61, 0.5, 0.5998, 0.5, 0.5998, 0.5, 0.605, 0.5, 0.605, 0.5, 0.5946, 0.5, 0.5946, 0.5, 0.5998, 0.5, 0.5998, 0.5, 0.5894, 0.5, 0.5894, 0.5, 0.5946, 0.5, 0.5946, 0.5, 0.5842, 0.5, 0.5842, 0.5, 0.5894, 0.5, 0.5894, 0.5, 0.579, 0.5, 0.579, 0.5, 0.5842, 0.5, 0.5842, 0.5, 0.5737, 0.5, 0.5737, 0.5, 0.579, 0.5, 0.579, 0.5, 0.61, 0.5859, 0.61, 0.5859, 0.605, 0.5859, 0.605, 0.5859, 0.605, 0.6693, 0.605, 0.6693, 0.61, 0.6693, 0.61, 0.6693, 0.61, 0.6693, 0.61, 0.6693, 0.61, 0.5859, 0.61, 0.5859, 0.605, 0.5859, 0.605, 0.5859, 0.605, 0.6693, 0.605, 0.6693])
me_cube_007.update()
me_circle = bpy.data.meshes.new('Circle')
me_circle.from_pydata([(-0.2461, 1.352, -2.374), (-0.4395, 1.33, -2.351), (-0.6249, 1.27, -2.33), (-0.7951, 1.175, -2.311), (-0.9437, 1.048, -2.295), (-1.065, 0.8941, -2.282), (-1.154, 0.7197, -2.273), (-1.208, 0.5312, -2.269), (-1.224, 0.3358, -2.27), (-1.202, 0.1411, -2.275), (-1.142, -0.04551, -2.284), (-1.048, -0.2168, -2.297), (-0.9219, -0.3662, -2.314), (-0.7695, -0.488, -2.333), (-0.5964, -0.5774, -2.355), (-0.4093, -0.6312, -2.378), (-0.2153, -0.6471, -2.401), (-0.02187, -0.6246, -2.423), (0.1635, -0.5645, -2.445), (0.3338, -0.4692, -2.464), (0.4823, -0.3423, -2.48), (0.6035, -0.1887, -2.492), (0.6926, -0.01429, -2.501), (0.7462, 0.1742, -2.505), (0.7622, 0.3696, -2.505), (0.7402, 0.5643, -2.5), (0.6808, 0.7509, -2.491), (0.5863, 0.9222, -2.477), (0.4605, 1.072, -2.461), (0.3081, 1.193, -2.441), (0.135, 1.283, -2.42), (-0.0521, 1.337, -2.397), (-0.2461, 1.352, -2.374), (-0.4395, 1.33, -2.351), (-0.6249, 1.27, -2.33), (-0.7951, 1.175, -2.311), (-0.9437, 1.048, -2.295), (-1.065, 0.8941, -2.282), (-1.154, 0.7197, -2.273), (-1.208, 0.5312, -2.269), (-1.224, 0.3358, -2.27), (-1.202, 0.1411, -2.275), (-1.142, -0.04551, -2.284), (-1.048, -0.2168, -2.297), (-0.9219, -0.3662, -2.314), (-0.7695, -0.488, -2.333), (-0.5964, -0.5774, -2.355), (-0.4093, -0.6312, -2.378), (-0.2153, -0.6471, -2.401), (-0.02187, -0.6246, -2.423), (0.1635, -0.5645, -2.445), (0.3338, -0.4692, -2.464), (0.4823, -0.3423, -2.48), (0.6035, -0.1887, -2.492), (0.6926, -0.01429, -2.501), (0.7462, 0.1742, -2.505), (0.7622, 0.3696, -2.505), (0.7402, 0.5643, -2.5), (0.6808, 0.7509, -2.491), (0.5863, 0.9222, -2.477), (0.4605, 1.072, -2.461), (0.3081, 1.193, -2.441), (0.135, 1.283, -2.42), (-0.0521, 1.337, -2.397), (-0.2461, 1.352, -2.374), (-0.4395, 1.33, -2.351), (-0.6249, 1.27, -2.33), (-0.7951, 1.175, -2.311), (-0.9437, 1.048, -2.295), (-1.065, 0.8941, -2.282), (-1.154, 0.7197, -2.273), (-1.208, 0.5312, -2.269), (-1.224, 0.3358, -2.27), (-1.202, 0.1411, -2.275), (-1.142, -0.04551, -2.284), (-1.048, -0.2168, -2.297), (-0.9219, -0.3662, -2.314), (-0.7695, -0.488, -2.333), (-0.5964, -0.5774, -2.355), (-0.4093, -0.6312, -2.378), (-0.2153, -0.6471, -2.401), (-0.02187, -0.6246, -2.423), (0.1635, -0.5645, -2.445), (0.3338, -0.4692, -2.464), (0.4823, -0.3423, -2.48), (0.6035, -0.1887, -2.492), (0.6926, -0.01429, -2.501), (0.7462, 0.1742, -2.505), (0.7622, 0.3696, -2.505), (0.7402, 0.5643, -2.5), (0.6808, 0.7509, -2.491), (0.5863, 0.9222, -2.477), (0.4605, 1.072, -2.461), (0.3081, 1.193, -2.441), (0.135, 1.283, -2.42), (-0.0521, 1.337, -2.397), (-0.2461, 1.352, -2.374), (-0.4395, 1.33, -2.351), (-0.6249, 1.27, -2.33), (-0.7951, 1.175, -2.311), (-0.9437, 1.048, -2.295), (-1.065, 0.8941, -2.282), (-1.154, 0.7197, -2.273), (-1.208, 0.5312, -2.269), (-1.224, 0.3358, -2.27), (-1.202, 0.1411, -2.275), (-1.142, -0.04551, -2.284), (-1.048, -0.2168, -2.297), (-0.9219, -0.3662, -2.314), (-0.7695, -0.488, -2.333), (-0.5964, -0.5774, -2.355), (-0.4093, -0.6312, -2.378), (-0.2153, -0.6471, -2.401), (-0.02187, -0.6246, -2.423), (0.1635, -0.5645, -2.445), (0.3338, -0.4692, -2.464), (0.4823, -0.3423, -2.48), (0.6035, -0.1887, -2.492), (0.6926, -0.01429, -2.501), (0.7462, 0.1742, -2.505), (0.7622, 0.3696, -2.505), (0.7402, 0.5643, -2.5), (0.6808, 0.7509, -2.491), (0.5863, 0.9222, -2.477), (0.4605, 1.072, -2.461), (0.3081, 1.193, -2.441), (0.135, 1.283, -2.42), (-0.0521, 1.337, -2.397), (-0.191, 1.441, -2.118), (-0.3844, 1.419, -2.095), (-0.5698, 1.359, -2.074), (-0.74, 1.264, -2.055), (-0.8886, 1.137, -2.039), (-1.01, 0.9831, -2.026), (-1.099, 0.8087, -2.018), (-1.152, 0.6202, -2.014), (-1.169, 0.4248, -2.014), (-1.146, 0.2301, -2.019), (-1.087, 0.04349, -2.028), (-0.9926, -0.1278, -2.041), (-0.8668, -0.2772, -2.058), (-0.7144, -0.399, -2.078), (-0.5413, -0.4884, -2.099), (-0.3542, -0.5422, -2.122), (-0.1602, -0.5581, -2.145), (0.03325, -0.5356, -2.168), (0.2186, -0.4755, -2.189), (0.3889, -0.3802, -2.208), (0.5374, -0.2533, -2.224), (0.6586, -0.0997, -2.237), (0.7477, 0.07471, -2.245), (0.8013, 0.2632, -2.249), (0.8174, 0.4586, -2.249), (0.7953, 0.6533, -2.244), (0.7359, 0.8399, -2.235), (0.6415, 1.011, -2.222), (0.5156, 1.161, -2.205), (0.3633, 1.282, -2.186), (0.1902, 1.372, -2.164), (0.003022, 1.426, -2.141)], [], [(29, 28, 60, 61), (16, 15, 47, 48), (3, 2, 34, 35), (30, 29, 61, 62), (17, 16, 48, 49), (4, 3, 35, 36), (31, 30, 62, 63), (18, 17, 49, 50), (5, 4, 36, 37), (0, 31, 63, 32), (19, 18, 50, 51), (6, 5, 37, 38), (20, 19, 51, 52), (7, 6, 38, 39), (21, 20, 52, 53), (8, 7, 39, 40), (22, 21, 53, 54), (9, 8, 40, 41), (23, 22, 54, 55), (10, 9, 41, 42), (24, 23, 55, 56), (11, 10, 42, 43), (25, 24, 56, 57), (12, 11, 43, 44), (26, 25, 57, 58), (13, 12, 44, 45), (27, 26, 58, 59), (14, 13, 45, 46), (1, 0, 32, 33), (28, 27, 59, 60), (15, 14, 46, 47), (2, 1, 33, 34), (56, 55, 87, 88), (43, 42, 74, 75), (57, 56, 88, 89), (44, 43, 75, 76), (58, 57, 89, 90), (45, 44, 76, 77), (59, 58, 90, 91), (46, 45, 77, 78), (33, 32, 64, 65), (60, 59, 91, 92), (47, 46, 78, 79), (34, 33, 65, 66), (61, 60, 92, 93), (48, 47, 79, 80), (35, 34, 66, 67), (62, 61, 93, 94), (49, 48, 80, 81), (36, 35, 67, 68), (63, 62, 94, 95), (50, 49, 81, 82), (37, 36, 68, 69), (32, 63, 95, 64), (51, 50, 82, 83), (38, 37, 69, 70), (52, 51, 83, 84), (39, 38, 70, 71), (53, 52, 84, 85), (40, 39, 71, 72), (54, 53, 85, 86), (41, 40, 72, 73), (55, 54, 86, 87), (42, 41, 73, 74), (72, 71, 103, 104), (86, 85, 117, 118), (73, 72, 104, 105), (87, 86, 118, 119), (74, 73, 105, 106), (88, 87, 119, 120), (75, 74, 106, 107), (89, 88, 120, 121), (76, 75, 107, 108), (90, 89, 121, 122), (77, 76, 108, 109), (91, 90, 122, 123), (78, 77, 109, 110), (65, 64, 96, 97), (92, 91, 123, 124), (79, 78, 110, 111), (66, 65, 97, 98), (93, 92, 124, 125), (80, 79, 111, 112), (67, 66, 98, 99), (94, 93, 125, 126), (81, 80, 112, 113), (68, 67, 99, 100), (95, 94, 126, 127), (82, 81, 113, 114), (69, 68, 100, 101), (64, 95, 127, 96), (83, 82, 114, 115), (70, 69, 101, 102), (84, 83, 115, 116), (71, 70, 102, 103), (85, 84, 116, 117), (97, 96, 128, 129), (124, 123, 155, 156), (111, 110, 142, 143), (98, 97, 129, 130), (125, 124, 156, 157), (112, 111, 143, 144), (99, 98, 130, 131), (126, 125, 157, 158), (113, 112, 144, 145), (100, 99, 131, 132), (127, 126, 158, 159), (114, 113, 145, 146), (101, 100, 132, 133), (96, 127, 159, 128), (115, 114, 146, 147), (102, 101, 133, 134), (116, 115, 147, 148), (103, 102, 134, 135), (117, 116, 148, 149), (104, 103, 135, 136), (118, 117, 149, 150), (105, 104, 136, 137), (119, 118, 150, 151), (106, 105, 137, 138), (120, 119, 151, 152), (107, 106, 138, 139), (121, 120, 152, 153), (108, 107, 139, 140), (122, 121, 153, 154), (109, 108, 140, 141), (123, 122, 154, 155), (110, 109, 141, 142), (129, 128, 159, 158, 157, 156, 155, 154, 153, 152, 151, 150, 149, 148, 147, 146, 145, 144, 143, 142, 141, 140, 139, 138, 137, 136, 135, 134, 133, 132, 131, 130)])
_uv = me_circle.uv_layers.new(name='UVMap')
_uv.uv.foreach_set('vector', [0.0, 0.0, 0.0, 0.0, 0.0, 0.0, 0.0, 0.0, 0.0, 0.0, 0.0, 0.0, 0.0, 0.0, 0.0, 0.0, 0.0, 0.0, 0.0, 0.0, 0.0, 0.0, 0.0, 0.0, 0.0, 0.0, 0.0, 0.0, 0.0, 0.0, 0.0, 0.0, 0.0, 0.0, 0.0, 0.0, 0.0, 0.0, 0.0, 0.0, 0.0, 0.0, 0.0, 0.0, 0.0, 0.0, 0.0, 0.0, 0.0, 0.0, 0.0, 0.0, 0.0, 0.0, 0.0, 0.0, 0.0, 0.0, 0.0, 0.0, 0.0, 0.0, 0.0, 0.0, 0.0, 0.0, 0.0, 0.0, 0.0, 0.0, 0.0, 0.0, 0.0, 0.0, 0.0, 0.0, 0.0, 0.0, 0.0, 0.0, 0.0, 0.0, 0.0, 0.0, 0.0, 0.0, 0.0, 0.0, 0.0, 0.0, 0.0, 0.0, 0.0, 0.0, 0.0, 0.0, 0.0, 0.0, 0.0, 0.0, 0.0, 0.0, 0.0, 0.0, 0.0, 0.0, 0.0, 0.0, 0.0, 0.0, 0.0, 0.0, 0.0, 0.0, 0.0, 0.0, 0.0, 0.0, 0.0, 0.0, 0.0, 0.0, 0.0, 0.0, 0.0, 0.0, 0.0, 0.0, 0.0, 0.0, 0.0, 0.0, 0.0, 0.0, 0.0, 0.0, 0.0, 0.0, 0.0, 0.0, 0.0, 0.0, 0.0, 0.0, 0.0, 0.0, 0.0, 0.0, 0.0, 0.0, 0.0, 0.0, 0.0, 0.0, 0.0, 0.0, 0.0, 0.0, 0.0, 0.0, 0.0, 0.0, 0.0, 0.0, 0.0, 0.0, 0.0, 0.0, 0.0, 0.0, 0.0, 0.0, 0.0, 0.0, 0.0, 0.0, 0.0, 0.0, 0.0, 0.0, 0.0, 0.0, 0.0, 0.0, 0.0, 0.0, 0.0, 0.0, 0.0, 0.0, 0.0, 0.0, 0.0, 0.0, 0.0, 0.0, 0.0, 0.0, 0.0, 0.0, 0.0, 0.0, 0.0, 0.0, 0.0, 0.0, 0.0, 0.0, 0.0, 0.0, 0.0, 0.0, 0.0, 0.0, 0.0, 0.0, 0.0, 0.0, 0.0, 0.0, 0.0, 0.0, 0.0, 0.0, 0.0, 0.0, 0.0, 0.0, 0.0, 0.0, 0.0, 0.0, 0.0, 0.0, 0.0, 0.0, 0.0, 0.0, 0.0, 0.0, 0.0, 0.0, 0.0, 0.0, 0.0, 0.0, 0.0, 0.0, 0.0, 0.0, 0.0, 0.0, 0.0, 0.0, 0.0, 0.0, 0.0, 0.0, 0.0, 0.0, 0.0, 0.0, 0.0, 0.0, 0.0, 0.0, 0.0, 0.0, 0.0, 0.0, 0.0, 0.0, 0.0, 0.0, 0.0, 0.0, 0.0, 0.0, 0.0, 0.0, 0.0, 0.0, 0.0, 0.0, 0.0, 0.0, 0.0, 0.0, 0.0, 0.0, 0.0, 0.0, 0.0, 0.0, 0.0, 0.0, 0.0, 0.0, 0.0, 0.0, 0.0, 0.0, 0.0, 0.0, 0.0, 0.0, 0.0, 0.0, 0.0, 0.0, 0.0, 0.0, 0.0, 0.0, 0.0, 0.0, 0.0, 0.0, 0.0, 0.0, 0.0, 0.0, 0.0, 0.0, 0.0, 0.0, 0.0, 0.0, 0.0, 0.0, 0.0, 0.0, 0.0, 0.0, 0.0, 0.0, 0.0, 0.0, 0.0, 0.0, 0.0, 0.0, 0.0, 0.0, 0.0, 0.0, 0.0, 0.0, 0.0, 0.0, 0.0, 0.0, 0.0, 0.0, 0.0, 0.0, 0.0, 0.0, 0.0, 0.0, 0.0, 0.0, 0.0, 0.0, 0.0, 0.0, 0.0, 0.0, 0.0, 0.0, 0.0, 0.0, 0.0, 0.0, 0.0, 0.0, 0.0, 0.0, 0.0, 0.0, 0.0, 0.0, 0.0, 0.0, 0.0, 0.0, 0.0, 0.0, 0.0, 0.0, 0.0, 0.0, 0.0, 0.0, 0.0, 0.0, 0.0, 0.0, 0.0, 0.0, 0.0, 0.0, 0.0, 0.0, 0.0, 0.0, 0.0, 0.0, 0.0, 0.0, 0.0, 0.0, 0.0, 0.0, 0.0, 0.0, 0.0, 0.0, 0.0, 0.0, 0.0, 0.0, 0.0, 0.0, 0.0, 0.0, 0.0, 0.0, 0.0, 0.0, 0.0, 0.0, 0.0, 0.0, 0.0, 0.0, 0.0, 0.0, 0.0, 0.0, 0.0, 0.0, 0.0, 0.0, 0.0, 0.0, 0.0, 0.0, 0.0, 0.0, 0.0, 0.0, 0.0, 0.0, 0.0, 0.0, 0.0, 0.0, 0.0, 0.0, 0.0, 0.0, 0.0, 0.0, 0.0, 0.0, 0.0, 0.0, 0.0, 0.0, 0.0, 0.0, 0.0, 0.0, 0.0, 0.0, 0.0, 0.0, 0.0, 0.0, 0.0, 0.0, 0.0, 0.0, 0.0, 0.0, 0.0, 0.0, 0.0, 0.0, 0.0, 0.0, 0.0, 0.0, 0.0, 0.0, 0.0, 0.0, 0.0, 0.0, 0.0, 0.0, 0.0, 0.0, 0.0, 0.0, 0.0, 0.0, 0.0, 0.0, 0.0, 0.0, 0.0, 0.0, 0.0, 0.0, 0.0, 0.0, 0.0, 0.0, 0.0, 0.0, 0.0, 0.0, 0.0, 0.0, 0.0, 0.0, 0.0, 0.0, 0.0, 0.0, 0.0, 0.0, 0.0, 0.0, 0.0, 0.0, 0.0, 0.0, 0.0, 0.0, 0.0, 0.0, 0.0, 0.0, 0.0, 0.0, 0.0, 0.0, 0.0, 0.0, 0.0, 0.0, 0.0, 0.0, 0.0, 0.0, 0.0, 0.0, 0.0, 0.0, 0.0, 0.0, 0.0, 0.0, 0.0, 0.0, 0.0, 0.0, 0.0, 0.0, 0.0, 0.0, 0.0, 0.0, 0.0, 0.0, 0.0, 0.0, 0.0, 0.0, 0.0, 0.0, 0.0, 0.0, 0.0, 0.0, 0.0, 0.0, 0.0, 0.0, 0.0, 0.0, 0.0, 0.0, 0.0, 0.0, 0.0, 0.0, 0.0, 0.0, 0.0, 0.0, 0.0, 0.0, 0.0, 0.0, 0.0, 0.0, 0.0, 0.0, 0.0, 0.0, 0.0, 0.0, 0.0, 0.0, 0.0, 0.0, 0.0, 0.0, 0.0, 0.0, 0.0, 0.0, 0.0, 0.0, 0.0, 0.0, 0.0, 0.0, 0.0, 0.0, 0.0, 0.0, 0.0, 0.0, 0.0, 0.0, 0.0, 0.0, 0.0, 0.0, 0.0, 0.0, 0.0, 0.0, 0.0, 0.0, 0.0, 0.0, 0.0, 0.0, 0.0, 0.0, 0.0, 0.0, 0.0, 0.0, 0.0, 0.0, 0.0, 0.0, 0.0, 0.0, 0.0, 0.0, 0.0, 0.0, 0.0, 0.0, 0.0, 0.0, 0.0, 0.0, 0.0, 0.0, 0.0, 0.0, 0.0, 0.0, 0.0, 0.0, 0.0, 0.0, 0.0, 0.0, 0.0, 0.0, 0.0, 0.0, 0.0, 0.0, 0.0, 0.0, 0.0, 0.0, 0.0, 0.0, 0.0, 0.0, 0.0, 0.0, 0.0, 0.0, 0.0, 0.0, 0.0, 0.0, 0.0, 0.0, 0.0, 0.0, 0.0, 0.0, 0.0, 0.0, 0.0, 0.0, 0.0, 0.0, 0.0, 0.0, 0.0, 0.0, 0.0, 0.0, 0.0, 0.0, 0.0, 0.0, 0.0, 0.0, 0.0, 0.0, 0.0, 0.0, 0.0, 0.0, 0.0, 0.0, 0.0, 0.0, 0.0, 0.0, 0.0, 0.0, 0.0, 0.0, 0.0, 0.0, 0.0, 0.0, 0.0, 0.0, 0.0, 0.0, 0.0, 0.0, 0.0, 0.0, 0.0, 0.0, 0.0, 0.0, 0.0, 0.0, 0.0, 0.0, 0.0, 0.0, 0.0, 0.0, 0.0, 0.0, 0.0, 0.0, 0.0, 0.0, 0.0, 0.0, 0.0, 0.0, 0.0, 0.0, 0.0, 0.0, 0.0, 0.0, 0.0, 0.0, 0.0, 0.0, 0.0, 0.0, 0.0, 0.0, 0.0, 0.0, 0.0, 0.0, 0.0, 0.0, 0.0, 0.0, 0.0, 0.0, 0.0, 0.0, 0.0, 0.0, 0.0, 0.0, 0.0, 0.0, 0.0, 0.0, 0.0, 0.0, 0.0, 0.0, 0.0, 0.0, 0.0, 0.0, 0.0, 0.0, 0.0, 0.0, 0.0, 0.0, 0.0, 0.0, 0.0, 0.0, 0.0, 0.0, 0.0, 0.0, 0.0, 0.0, 0.0, 0.0, 0.0, 0.0, 0.0, 0.0, 0.0, 0.0, 0.0, 0.0, 0.0, 0.0, 0.0, 0.0, 0.0, 0.0, 0.0, 0.0, 0.0, 0.0, 0.0, 0.0, 0.0, 0.0, 0.0, 0.0, 0.0, 0.0, 0.0, 0.0, 0.0, 0.0, 0.0, 0.0, 0.0, 0.0, 0.0, 0.0, 0.0, 0.0, 0.0, 0.0, 0.0, 0.0, 0.0, 0.0, 0.0, 0.0, 0.0, 0.0, 0.0, 0.0, 0.0, 0.0, 0.0, 0.0, 0.0, 0.0, 0.0, 0.0, 0.0, 0.0, 0.0, 0.0, 0.0, 0.0, 0.0, 0.0, 0.0, 0.0, 0.0, 0.0, 0.0, 0.0, 0.0, 0.0, 0.0, 0.0, 0.0, 0.0, 0.0, 0.0, 0.0, 0.0, 0.0, 0.0, 0.0, 0.0, 0.0, 0.0, 0.0, 0.0, 0.0, 0.0, 0.0, 0.0, 0.0, 0.0, 0.0, 0.0, 0.0, 0.0, 0.0, 0.0, 0.0, 0.0, 0.0, 0.0, 0.0, 0.0, 0.0, 0.0, 0.0, 0.0, 0.0, 0.0, 0.0, 0.0, 0.0, 0.0, 0.0, 0.0, 0.0, 0.0, 0.0, 0.0, 0.0, 0.0, 0.0, 0.0, 0.0, 0.0, 0.0, 0.0, 0.0, 0.0, 0.0, 0.0, 0.0, 0.0, 0.0, 0.0, 0.0, 0.0, 0.0, 0.0, 0.0, 0.0, 0.0, 0.0, 0.0, 0.0, 0.0, 0.0, 0.0, 0.0, 0.0, 0.0, 0.0, 0.0, 0.0, 0.0, 0.0, 0.0, 0.0, 0.0, 0.0, 0.0, 0.0, 0.0, 0.0, 0.0, 0.0, 0.0, 0.0, 0.0, 0.0, 0.0, 0.0, 0.0, 0.0, 0.0, 0.0, 0.0, 0.0, 0.0, 0.0, 0.0, 0.0, 0.0, 0.0, 0.0, 0.0, 0.0, 0.0, 0.0, 0.0, 0.0, 0.0, 0.0, 0.0, 0.0, 0.0, 0.0, 0.0, 0.0, 0.0, 0.0, 0.0, 0.0, 0.0, 0.0, 0.0, 0.0, 0.0, 0.0, 0.0, 0.0, 0.0, 0.0, 0.0, 0.0, 0.0, 0.0, 0.0, 0.0, 0.0, 0.0, 0.0, 0.0, 0.0, 0.0, 0.0, 0.0, 0.0, 0.0, 0.0, 0.0, 0.0, 0.0, 0.0, 0.0, 0.0, 0.0, 0.0, 0.0])
me_circle.materials.append(mat_material_003)
me_circle.update()

# ---- objects
ob_cube = bpy.data.objects.new('Cube', me_cube_001)
ob_cube_004 = bpy.data.objects.new('Cube.004', me_cube_005)
ob_cube_002 = bpy.data.objects.new('Cube.002', me_cube_007)
ob_circle = bpy.data.objects.new('Circle', me_circle)

# ---- transforms, parenting, visibility, modifiers, constraints
ob_cube.location = (0.01092, 0.01355, 4.225)
ob_cube_004.location = (-0.08484, 0.00207, -0.05163)
ob_cube_004.scale = (1.008, 1.008, 1.008)
ob_cube_004.delta_location = (-1.006, 0.01125, 4.295)
_m = ob_cube_004.modifiers.new('Solidify', 'SOLIDIFY')
_m.thickness = 0.06
ob_cube_002.location = (0.01092, 0.01355, 4.225)
ob_circle.location = (-1.36, 0.7553, 4.797)
ob_circle.rotation_euler = (-4.741, -3.265, -1.458)
ob_circle.scale = (0.1125, 0.1125, 0.1125)

# ---- collection membership
col_collection.objects.link(ob_cube)
col_collection.objects.link(ob_cube_004)
col_collection.objects.link(ob_cube_002)
col_collection.objects.link(ob_circle)

# ---- scene / render settings (as saved in the file)
scene.frame_start = 1; scene.frame_end = 250; scene.frame_set(70)
scene.render.engine = 'BLENDER_EEVEE_NEXT'
scene.cycles.sampling_pattern = 'TABULATED_SOBOL'
scene.cycles.use_light_tree = False
scene.view_settings.view_transform = 'Filmic'
bpy.context.view_layer.update()

# ---- added for rendering (the .blend has no active camera and no usable light): camera, sun
cam_auto = bpy.data.cameras.new('AutoCamera')
cam_auto.lens = 50.0
cam_auto.sensor_width = 36.0
cam_auto.clip_end = 1000.0
ob_auto_camera = bpy.data.objects.new('AutoCamera', cam_auto)
scene.collection.objects.link(ob_auto_camera)
ob_auto_camera.location = (8.07089, -9.75418, 10.7371)
ob_auto_camera.rotation_euler = (1.09748, -7.21219e-08, 0.694738)
scene.camera = ob_auto_camera
light_auto_sun = bpy.data.lights.new('AutoSun', 'SUN')
light_auto_sun.energy = 3.0
light_auto_sun.angle = 0.0523599
ob_auto_sun = bpy.data.objects.new('AutoSun', light_auto_sun)
scene.collection.objects.link(ob_auto_sun)
ob_auto_sun.rotation_euler = (0.872665, 0.174533, 0.523599)
bpy.context.view_layer.update()
